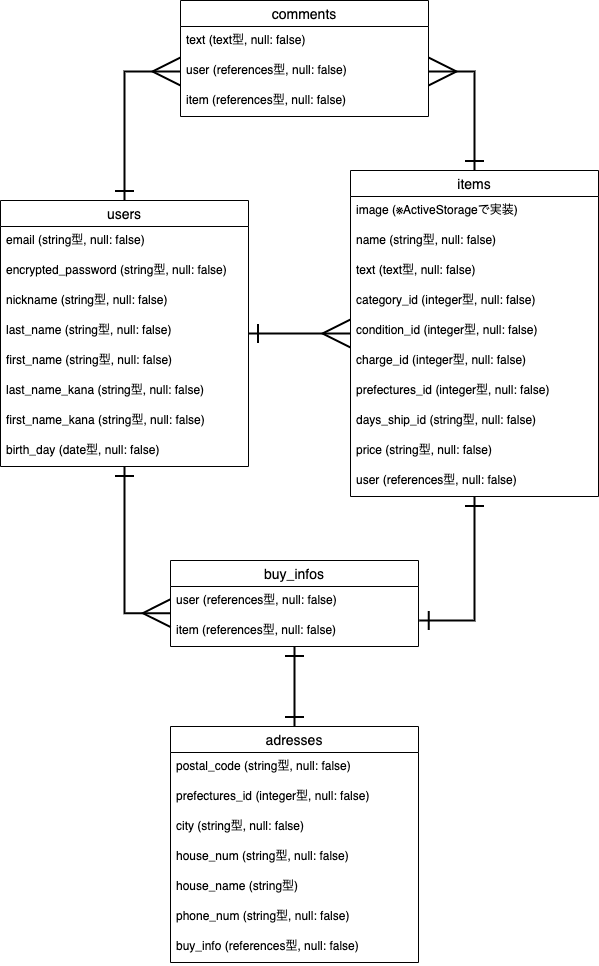

The diagram above was exported from draw.io. Its source (the exported page's mxGraphModel, read from the mxfile embedded in the PNG):
<mxGraphModel dx="288" dy="795" grid="1" gridSize="10" guides="1" tooltips="1" connect="1" arrows="1" fold="1" page="1" pageScale="1" pageWidth="827" pageHeight="1169" math="0" shadow="0">
  <root>
    <mxCell id="0" />
    <mxCell id="1" parent="0" />
    <mxCell id="106" value="" style="rounded=0;orthogonalLoop=1;jettySize=auto;html=1;endArrow=ERmany;endFill=0;strokeWidth=2;endSize=25;startArrow=ERone;startFill=0;jumpSize=2;startSize=16;" parent="1" source="77" target="97" edge="1">
      <mxGeometry relative="1" as="geometry" />
    </mxCell>
    <mxCell id="126" style="edgeStyle=orthogonalEdgeStyle;rounded=0;orthogonalLoop=1;jettySize=auto;html=1;entryX=0;entryY=0.5;entryDx=0;entryDy=0;strokeWidth=2;endFill=0;endArrow=ERmany;endSize=25;startFill=0;startArrow=ERone;startSize=16;" parent="1" source="77" target="113" edge="1">
      <mxGeometry relative="1" as="geometry" />
    </mxCell>
    <mxCell id="138" value="" style="edgeStyle=orthogonalEdgeStyle;rounded=0;orthogonalLoop=1;jettySize=auto;html=1;entryX=0.001;entryY=0.889;entryDx=0;entryDy=0;entryPerimeter=0;strokeWidth=2;endFill=0;endArrow=ERmany;endSize=25;startFill=0;startArrow=ERone;startSize=16;" parent="1" source="77" target="135" edge="1">
      <mxGeometry relative="1" as="geometry">
        <mxPoint x="177.76800000000003" y="631.8199999999999" as="targetPoint" />
      </mxGeometry>
    </mxCell>
    <mxCell id="77" value="users" style="swimlane;fontStyle=0;childLayout=stackLayout;horizontal=1;startSize=26;horizontalStack=0;resizeParent=1;resizeParentMax=0;resizeLast=0;collapsible=1;marginBottom=0;align=center;fontSize=14;" parent="1" vertex="1">
      <mxGeometry x="10" y="240" width="248" height="266" as="geometry">
        <mxRectangle x="80" y="80" width="70" height="26" as="alternateBounds" />
      </mxGeometry>
    </mxCell>
    <mxCell id="78" value="email (string型, null: false)" style="text;strokeColor=none;fillColor=none;spacingLeft=4;spacingRight=4;overflow=hidden;rotatable=0;points=[[0,0.5],[1,0.5]];portConstraint=eastwest;fontSize=12;" parent="77" vertex="1">
      <mxGeometry y="26" width="248" height="30" as="geometry" />
    </mxCell>
    <mxCell id="79" value="encrypted_password (string型, null: false)" style="text;strokeColor=none;fillColor=none;spacingLeft=4;spacingRight=4;overflow=hidden;rotatable=0;points=[[0,0.5],[1,0.5]];portConstraint=eastwest;fontSize=12;" parent="77" vertex="1">
      <mxGeometry y="56" width="248" height="30" as="geometry" />
    </mxCell>
    <mxCell id="80" value="nickname (string型, null: false)" style="text;strokeColor=none;fillColor=none;spacingLeft=4;spacingRight=4;overflow=hidden;rotatable=0;points=[[0,0.5],[1,0.5]];portConstraint=eastwest;fontSize=12;" parent="77" vertex="1">
      <mxGeometry y="86" width="248" height="30" as="geometry" />
    </mxCell>
    <mxCell id="91" value="last_name (string型, null: false)" style="text;strokeColor=none;fillColor=none;spacingLeft=4;spacingRight=4;overflow=hidden;rotatable=0;points=[[0,0.5],[1,0.5]];portConstraint=eastwest;fontSize=12;" parent="77" vertex="1">
      <mxGeometry y="116" width="248" height="30" as="geometry" />
    </mxCell>
    <mxCell id="92" value="first_name (string型, null: false)" style="text;strokeColor=none;fillColor=none;spacingLeft=4;spacingRight=4;overflow=hidden;rotatable=0;points=[[0,0.5],[1,0.5]];portConstraint=eastwest;fontSize=12;" parent="77" vertex="1">
      <mxGeometry y="146" width="248" height="30" as="geometry" />
    </mxCell>
    <mxCell id="93" value="last_name_kana (string型, null: false)" style="text;strokeColor=none;fillColor=none;spacingLeft=4;spacingRight=4;overflow=hidden;rotatable=0;points=[[0,0.5],[1,0.5]];portConstraint=eastwest;fontSize=12;" parent="77" vertex="1">
      <mxGeometry y="176" width="248" height="30" as="geometry" />
    </mxCell>
    <mxCell id="94" value="first_name_kana (string型, null: false)" style="text;strokeColor=none;fillColor=none;spacingLeft=4;spacingRight=4;overflow=hidden;rotatable=0;points=[[0,0.5],[1,0.5]];portConstraint=eastwest;fontSize=12;" parent="77" vertex="1">
      <mxGeometry y="206" width="248" height="30" as="geometry" />
    </mxCell>
    <mxCell id="95" value="birth_day (date型, null: false)" style="text;strokeColor=none;fillColor=none;spacingLeft=4;spacingRight=4;overflow=hidden;rotatable=0;points=[[0,0.5],[1,0.5]];portConstraint=eastwest;fontSize=12;" parent="77" vertex="1">
      <mxGeometry y="236" width="248" height="30" as="geometry" />
    </mxCell>
    <mxCell id="127" style="edgeStyle=orthogonalEdgeStyle;rounded=0;orthogonalLoop=1;jettySize=auto;html=1;entryX=1;entryY=0.5;entryDx=0;entryDy=0;strokeWidth=2;endFill=0;endArrow=ERmany;endSize=25;startFill=0;startArrow=ERone;startSize=16;" parent="1" source="97" target="113" edge="1">
      <mxGeometry relative="1" as="geometry" />
    </mxCell>
    <mxCell id="139" style="edgeStyle=orthogonalEdgeStyle;rounded=0;orthogonalLoop=1;jettySize=auto;html=1;entryX=1.003;entryY=0.133;entryDx=0;entryDy=0;entryPerimeter=0;strokeWidth=2;endFill=0;endArrow=ERone;endSize=16;startFill=0;startArrow=ERone;startSize=16;" parent="1" source="97" target="137" edge="1">
      <mxGeometry relative="1" as="geometry">
        <mxPoint x="428.7439999999999" y="634.3400000000001" as="targetPoint" />
      </mxGeometry>
    </mxCell>
    <mxCell id="97" value="items" style="swimlane;fontStyle=0;childLayout=stackLayout;horizontal=1;startSize=26;horizontalStack=0;resizeParent=1;resizeParentMax=0;resizeLast=0;collapsible=1;marginBottom=0;align=center;fontSize=14;" parent="1" vertex="1">
      <mxGeometry x="360" y="210" width="248" height="326" as="geometry">
        <mxRectangle x="80" y="80" width="70" height="26" as="alternateBounds" />
      </mxGeometry>
    </mxCell>
    <mxCell id="98" value="image (※ActiveStorageで実装)" style="text;strokeColor=none;fillColor=none;spacingLeft=4;spacingRight=4;overflow=hidden;rotatable=0;points=[[0,0.5],[1,0.5]];portConstraint=eastwest;fontSize=12;" parent="97" vertex="1">
      <mxGeometry y="26" width="248" height="30" as="geometry" />
    </mxCell>
    <mxCell id="99" value="name (string型, null: false)" style="text;strokeColor=none;fillColor=none;spacingLeft=4;spacingRight=4;overflow=hidden;rotatable=0;points=[[0,0.5],[1,0.5]];portConstraint=eastwest;fontSize=12;" parent="97" vertex="1">
      <mxGeometry y="56" width="248" height="30" as="geometry" />
    </mxCell>
    <mxCell id="100" value="text (text型, null: false)" style="text;strokeColor=none;fillColor=none;spacingLeft=4;spacingRight=4;overflow=hidden;rotatable=0;points=[[0,0.5],[1,0.5]];portConstraint=eastwest;fontSize=12;" parent="97" vertex="1">
      <mxGeometry y="86" width="248" height="30" as="geometry" />
    </mxCell>
    <mxCell id="101" value="category_id (integer型, null: false)" style="text;strokeColor=none;fillColor=none;spacingLeft=4;spacingRight=4;overflow=hidden;rotatable=0;points=[[0,0.5],[1,0.5]];portConstraint=eastwest;fontSize=12;" parent="97" vertex="1">
      <mxGeometry y="116" width="248" height="30" as="geometry" />
    </mxCell>
    <mxCell id="108" value="condition_id (integer型, null: false)" style="text;strokeColor=none;fillColor=none;spacingLeft=4;spacingRight=4;overflow=hidden;rotatable=0;points=[[0,0.5],[1,0.5]];portConstraint=eastwest;fontSize=12;" parent="97" vertex="1">
      <mxGeometry y="146" width="248" height="30" as="geometry" />
    </mxCell>
    <mxCell id="102" value="charge_id (integer型, null: false)" style="text;strokeColor=none;fillColor=none;spacingLeft=4;spacingRight=4;overflow=hidden;rotatable=0;points=[[0,0.5],[1,0.5]];portConstraint=eastwest;fontSize=12;" parent="97" vertex="1">
      <mxGeometry y="176" width="248" height="30" as="geometry" />
    </mxCell>
    <mxCell id="103" value="prefectures_id (integer型, null: false)" style="text;strokeColor=none;fillColor=none;spacingLeft=4;spacingRight=4;overflow=hidden;rotatable=0;points=[[0,0.5],[1,0.5]];portConstraint=eastwest;fontSize=12;" parent="97" vertex="1">
      <mxGeometry y="206" width="248" height="30" as="geometry" />
    </mxCell>
    <mxCell id="104" value="days_ship_id (string型, null: false)" style="text;strokeColor=none;fillColor=none;spacingLeft=4;spacingRight=4;overflow=hidden;rotatable=0;points=[[0,0.5],[1,0.5]];portConstraint=eastwest;fontSize=12;" parent="97" vertex="1">
      <mxGeometry y="236" width="248" height="30" as="geometry" />
    </mxCell>
    <mxCell id="105" value="price (string型, null: false)" style="text;strokeColor=none;fillColor=none;spacingLeft=4;spacingRight=4;overflow=hidden;rotatable=0;points=[[0,0.5],[1,0.5]];portConstraint=eastwest;fontSize=12;" parent="97" vertex="1">
      <mxGeometry y="266" width="248" height="30" as="geometry" />
    </mxCell>
    <mxCell id="109" value="user (references型, null: false)" style="text;strokeColor=none;fillColor=none;spacingLeft=4;spacingRight=4;overflow=hidden;rotatable=0;points=[[0,0.5],[1,0.5]];portConstraint=eastwest;fontSize=12;" parent="97" vertex="1">
      <mxGeometry y="296" width="248" height="30" as="geometry" />
    </mxCell>
    <mxCell id="110" value="comments" style="swimlane;fontStyle=0;childLayout=stackLayout;horizontal=1;startSize=26;horizontalStack=0;resizeParent=1;resizeParentMax=0;resizeLast=0;collapsible=1;marginBottom=0;align=center;fontSize=14;" parent="1" vertex="1">
      <mxGeometry x="190" y="40" width="248" height="116" as="geometry">
        <mxRectangle x="80" y="80" width="70" height="26" as="alternateBounds" />
      </mxGeometry>
    </mxCell>
    <mxCell id="112" value="text (text型, null: false)" style="text;strokeColor=none;fillColor=none;spacingLeft=4;spacingRight=4;overflow=hidden;rotatable=0;points=[[0,0.5],[1,0.5]];portConstraint=eastwest;fontSize=12;" parent="110" vertex="1">
      <mxGeometry y="26" width="248" height="30" as="geometry" />
    </mxCell>
    <mxCell id="113" value="user (references型, null: false)" style="text;strokeColor=none;fillColor=none;spacingLeft=4;spacingRight=4;overflow=hidden;rotatable=0;points=[[0,0.5],[1,0.5]];portConstraint=eastwest;fontSize=12;" parent="110" vertex="1">
      <mxGeometry y="56" width="248" height="30" as="geometry" />
    </mxCell>
    <mxCell id="114" value="item (references型, null: false)" style="text;strokeColor=none;fillColor=none;spacingLeft=4;spacingRight=4;overflow=hidden;rotatable=0;points=[[0,0.5],[1,0.5]];portConstraint=eastwest;fontSize=12;" parent="110" vertex="1">
      <mxGeometry y="86" width="248" height="30" as="geometry" />
    </mxCell>
    <mxCell id="145" value="" style="edgeStyle=orthogonalEdgeStyle;rounded=0;orthogonalLoop=1;jettySize=auto;html=1;strokeWidth=2;endFill=0;endArrow=ERone;endSize=16;startFill=0;startArrow=ERone;startSize=16;" parent="1" source="129" target="142" edge="1">
      <mxGeometry relative="1" as="geometry" />
    </mxCell>
    <mxCell id="129" value="buy_infos" style="swimlane;fontStyle=0;childLayout=stackLayout;horizontal=1;startSize=26;horizontalStack=0;resizeParent=1;resizeParentMax=0;resizeLast=0;collapsible=1;marginBottom=0;align=center;fontSize=14;" parent="1" vertex="1">
      <mxGeometry x="180" y="600" width="248" height="86" as="geometry">
        <mxRectangle x="80" y="80" width="70" height="26" as="alternateBounds" />
      </mxGeometry>
    </mxCell>
    <mxCell id="135" value="user (references型, null: false)" style="text;strokeColor=none;fillColor=none;spacingLeft=4;spacingRight=4;overflow=hidden;rotatable=0;points=[[0,0.5],[1,0.5]];portConstraint=eastwest;fontSize=12;" parent="129" vertex="1">
      <mxGeometry y="26" width="248" height="30" as="geometry" />
    </mxCell>
    <mxCell id="137" value="item (references型, null: false)" style="text;strokeColor=none;fillColor=none;spacingLeft=4;spacingRight=4;overflow=hidden;rotatable=0;points=[[0,0.5],[1,0.5]];portConstraint=eastwest;fontSize=12;" parent="129" vertex="1">
      <mxGeometry y="56" width="248" height="30" as="geometry" />
    </mxCell>
    <mxCell id="142" value="adresses" style="swimlane;fontStyle=0;childLayout=stackLayout;horizontal=1;startSize=26;horizontalStack=0;resizeParent=1;resizeParentMax=0;resizeLast=0;collapsible=1;marginBottom=0;align=center;fontSize=14;" parent="1" vertex="1">
      <mxGeometry x="180" y="766" width="248" height="236" as="geometry">
        <mxRectangle x="80" y="80" width="70" height="26" as="alternateBounds" />
      </mxGeometry>
    </mxCell>
    <mxCell id="143" value="postal_code (string型, null: false)" style="text;strokeColor=none;fillColor=none;spacingLeft=4;spacingRight=4;overflow=hidden;rotatable=0;points=[[0,0.5],[1,0.5]];portConstraint=eastwest;fontSize=12;" parent="142" vertex="1">
      <mxGeometry y="26" width="248" height="30" as="geometry" />
    </mxCell>
    <mxCell id="144" value="prefectures_id (integer型, null: false)" style="text;strokeColor=none;fillColor=none;spacingLeft=4;spacingRight=4;overflow=hidden;rotatable=0;points=[[0,0.5],[1,0.5]];portConstraint=eastwest;fontSize=12;" parent="142" vertex="1">
      <mxGeometry y="56" width="248" height="30" as="geometry" />
    </mxCell>
    <mxCell id="148" value="city (string型, null: false)" style="text;strokeColor=none;fillColor=none;spacingLeft=4;spacingRight=4;overflow=hidden;rotatable=0;points=[[0,0.5],[1,0.5]];portConstraint=eastwest;fontSize=12;" parent="142" vertex="1">
      <mxGeometry y="86" width="248" height="30" as="geometry" />
    </mxCell>
    <mxCell id="149" value="house_num (string型, null: false)" style="text;strokeColor=none;fillColor=none;spacingLeft=4;spacingRight=4;overflow=hidden;rotatable=0;points=[[0,0.5],[1,0.5]];portConstraint=eastwest;fontSize=12;" parent="142" vertex="1">
      <mxGeometry y="116" width="248" height="30" as="geometry" />
    </mxCell>
    <mxCell id="150" value="house_name (string型)" style="text;strokeColor=none;fillColor=none;spacingLeft=4;spacingRight=4;overflow=hidden;rotatable=0;points=[[0,0.5],[1,0.5]];portConstraint=eastwest;fontSize=12;" parent="142" vertex="1">
      <mxGeometry y="146" width="248" height="30" as="geometry" />
    </mxCell>
    <mxCell id="151" value="phone_num (string型, null: false)" style="text;strokeColor=none;fillColor=none;spacingLeft=4;spacingRight=4;overflow=hidden;rotatable=0;points=[[0,0.5],[1,0.5]];portConstraint=eastwest;fontSize=12;" parent="142" vertex="1">
      <mxGeometry y="176" width="248" height="30" as="geometry" />
    </mxCell>
    <mxCell id="152" value="buy_info (references型, null: false)" style="text;strokeColor=none;fillColor=none;spacingLeft=4;spacingRight=4;overflow=hidden;rotatable=0;points=[[0,0.5],[1,0.5]];portConstraint=eastwest;fontSize=12;" parent="142" vertex="1">
      <mxGeometry y="206" width="248" height="30" as="geometry" />
    </mxCell>
  </root>
</mxGraphModel>